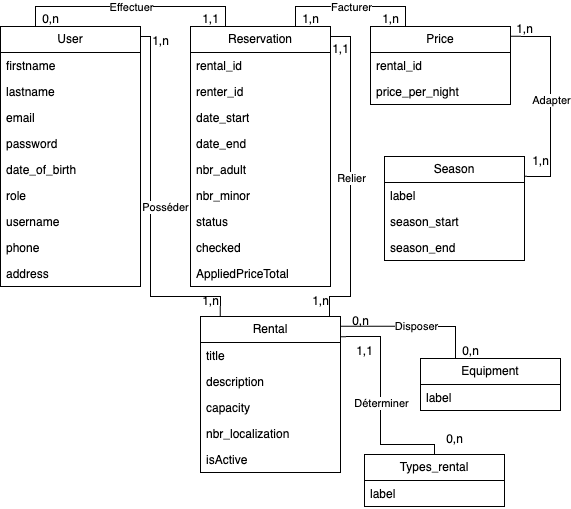

The diagram above was exported from draw.io. Its source (the exported page's mxGraphModel, read from the mxfile embedded in the PNG):
<mxGraphModel dx="1114" dy="767" grid="1" gridSize="10" guides="1" tooltips="1" connect="1" arrows="1" fold="1" page="1" pageScale="1" pageWidth="827" pageHeight="1169" math="0" shadow="0">
  <root>
    <mxCell id="0" />
    <mxCell id="1" parent="0" />
    <mxCell id="KslEX3aBoe71YTRa4qj4-4" value="&lt;span style=&quot;text-align: left;&quot;&gt;Types_rental&lt;/span&gt;" style="swimlane;fontStyle=0;childLayout=stackLayout;horizontal=1;startSize=26;fillColor=none;horizontalStack=0;resizeParent=1;resizeParentMax=0;resizeLast=0;collapsible=1;marginBottom=0;whiteSpace=wrap;html=1;" parent="1" vertex="1">
      <mxGeometry x="414" y="458" width="140" height="52" as="geometry" />
    </mxCell>
    <mxCell id="KslEX3aBoe71YTRa4qj4-7" value="label" style="text;strokeColor=none;fillColor=none;align=left;verticalAlign=top;spacingLeft=4;spacingRight=4;overflow=hidden;rotatable=0;points=[[0,0.5],[1,0.5]];portConstraint=eastwest;whiteSpace=wrap;html=1;" parent="KslEX3aBoe71YTRa4qj4-4" vertex="1">
      <mxGeometry y="26" width="140" height="26" as="geometry" />
    </mxCell>
    <mxCell id="KslEX3aBoe71YTRa4qj4-11" value="&lt;span style=&quot;text-align: left;&quot;&gt;Rental&lt;/span&gt;" style="swimlane;fontStyle=0;childLayout=stackLayout;horizontal=1;startSize=26;fillColor=none;horizontalStack=0;resizeParent=1;resizeParentMax=0;resizeLast=0;collapsible=1;marginBottom=0;whiteSpace=wrap;html=1;" parent="1" vertex="1">
      <mxGeometry x="250" y="320" width="140" height="156" as="geometry" />
    </mxCell>
    <mxCell id="KslEX3aBoe71YTRa4qj4-12" value="title" style="text;strokeColor=none;fillColor=none;align=left;verticalAlign=top;spacingLeft=4;spacingRight=4;overflow=hidden;rotatable=0;points=[[0,0.5],[1,0.5]];portConstraint=eastwest;whiteSpace=wrap;html=1;" parent="KslEX3aBoe71YTRa4qj4-11" vertex="1">
      <mxGeometry y="26" width="140" height="26" as="geometry" />
    </mxCell>
    <mxCell id="KslEX3aBoe71YTRa4qj4-14" value="description" style="text;strokeColor=none;fillColor=none;align=left;verticalAlign=top;spacingLeft=4;spacingRight=4;overflow=hidden;rotatable=0;points=[[0,0.5],[1,0.5]];portConstraint=eastwest;whiteSpace=wrap;html=1;" parent="KslEX3aBoe71YTRa4qj4-11" vertex="1">
      <mxGeometry y="52" width="140" height="26" as="geometry" />
    </mxCell>
    <mxCell id="KslEX3aBoe71YTRa4qj4-15" value="capacity" style="text;strokeColor=none;fillColor=none;align=left;verticalAlign=top;spacingLeft=4;spacingRight=4;overflow=hidden;rotatable=0;points=[[0,0.5],[1,0.5]];portConstraint=eastwest;whiteSpace=wrap;html=1;" parent="KslEX3aBoe71YTRa4qj4-11" vertex="1">
      <mxGeometry y="78" width="140" height="26" as="geometry" />
    </mxCell>
    <mxCell id="KslEX3aBoe71YTRa4qj4-16" value="nbr_localization" style="text;strokeColor=none;fillColor=none;align=left;verticalAlign=top;spacingLeft=4;spacingRight=4;overflow=hidden;rotatable=0;points=[[0,0.5],[1,0.5]];portConstraint=eastwest;whiteSpace=wrap;html=1;" parent="KslEX3aBoe71YTRa4qj4-11" vertex="1">
      <mxGeometry y="104" width="140" height="26" as="geometry" />
    </mxCell>
    <mxCell id="KslEX3aBoe71YTRa4qj4-18" value="isActive" style="text;strokeColor=none;fillColor=none;align=left;verticalAlign=top;spacingLeft=4;spacingRight=4;overflow=hidden;rotatable=0;points=[[0,0.5],[1,0.5]];portConstraint=eastwest;whiteSpace=wrap;html=1;" parent="KslEX3aBoe71YTRa4qj4-11" vertex="1">
      <mxGeometry y="130" width="140" height="26" as="geometry" />
    </mxCell>
    <mxCell id="KslEX3aBoe71YTRa4qj4-20" value="&lt;span style=&quot;text-align: left;&quot;&gt;Price&lt;/span&gt;" style="swimlane;fontStyle=0;childLayout=stackLayout;horizontal=1;startSize=26;fillColor=none;horizontalStack=0;resizeParent=1;resizeParentMax=0;resizeLast=0;collapsible=1;marginBottom=0;whiteSpace=wrap;html=1;" parent="1" vertex="1">
      <mxGeometry x="420" y="30" width="140" height="78" as="geometry" />
    </mxCell>
    <mxCell id="KslEX3aBoe71YTRa4qj4-21" value="rental_id" style="text;strokeColor=none;fillColor=none;align=left;verticalAlign=top;spacingLeft=4;spacingRight=4;overflow=hidden;rotatable=0;points=[[0,0.5],[1,0.5]];portConstraint=eastwest;whiteSpace=wrap;html=1;" parent="KslEX3aBoe71YTRa4qj4-20" vertex="1">
      <mxGeometry y="26" width="140" height="26" as="geometry" />
    </mxCell>
    <mxCell id="KslEX3aBoe71YTRa4qj4-23" value="price_per_night" style="text;strokeColor=none;fillColor=none;align=left;verticalAlign=top;spacingLeft=4;spacingRight=4;overflow=hidden;rotatable=0;points=[[0,0.5],[1,0.5]];portConstraint=eastwest;whiteSpace=wrap;html=1;" parent="KslEX3aBoe71YTRa4qj4-20" vertex="1">
      <mxGeometry y="52" width="140" height="26" as="geometry" />
    </mxCell>
    <mxCell id="KslEX3aBoe71YTRa4qj4-27" value="&lt;span style=&quot;text-align: left;&quot;&gt;User&lt;/span&gt;" style="swimlane;fontStyle=0;childLayout=stackLayout;horizontal=1;startSize=26;fillColor=none;horizontalStack=0;resizeParent=1;resizeParentMax=0;resizeLast=0;collapsible=1;marginBottom=0;whiteSpace=wrap;html=1;" parent="1" vertex="1">
      <mxGeometry x="50" y="30" width="140" height="260" as="geometry" />
    </mxCell>
    <mxCell id="KslEX3aBoe71YTRa4qj4-28" value="firstname" style="text;strokeColor=none;fillColor=none;align=left;verticalAlign=top;spacingLeft=4;spacingRight=4;overflow=hidden;rotatable=0;points=[[0,0.5],[1,0.5]];portConstraint=eastwest;whiteSpace=wrap;html=1;" parent="KslEX3aBoe71YTRa4qj4-27" vertex="1">
      <mxGeometry y="26" width="140" height="26" as="geometry" />
    </mxCell>
    <mxCell id="KslEX3aBoe71YTRa4qj4-29" value="lastname" style="text;strokeColor=none;fillColor=none;align=left;verticalAlign=top;spacingLeft=4;spacingRight=4;overflow=hidden;rotatable=0;points=[[0,0.5],[1,0.5]];portConstraint=eastwest;whiteSpace=wrap;html=1;" parent="KslEX3aBoe71YTRa4qj4-27" vertex="1">
      <mxGeometry y="52" width="140" height="26" as="geometry" />
    </mxCell>
    <mxCell id="KslEX3aBoe71YTRa4qj4-30" value="email" style="text;strokeColor=none;fillColor=none;align=left;verticalAlign=top;spacingLeft=4;spacingRight=4;overflow=hidden;rotatable=0;points=[[0,0.5],[1,0.5]];portConstraint=eastwest;whiteSpace=wrap;html=1;" parent="KslEX3aBoe71YTRa4qj4-27" vertex="1">
      <mxGeometry y="78" width="140" height="26" as="geometry" />
    </mxCell>
    <mxCell id="KslEX3aBoe71YTRa4qj4-31" value="password" style="text;strokeColor=none;fillColor=none;align=left;verticalAlign=top;spacingLeft=4;spacingRight=4;overflow=hidden;rotatable=0;points=[[0,0.5],[1,0.5]];portConstraint=eastwest;whiteSpace=wrap;html=1;" parent="KslEX3aBoe71YTRa4qj4-27" vertex="1">
      <mxGeometry y="104" width="140" height="26" as="geometry" />
    </mxCell>
    <mxCell id="KslEX3aBoe71YTRa4qj4-32" value="date_of_birth" style="text;strokeColor=none;fillColor=none;align=left;verticalAlign=top;spacingLeft=4;spacingRight=4;overflow=hidden;rotatable=0;points=[[0,0.5],[1,0.5]];portConstraint=eastwest;whiteSpace=wrap;html=1;" parent="KslEX3aBoe71YTRa4qj4-27" vertex="1">
      <mxGeometry y="130" width="140" height="26" as="geometry" />
    </mxCell>
    <mxCell id="KslEX3aBoe71YTRa4qj4-33" value="role" style="text;strokeColor=none;fillColor=none;align=left;verticalAlign=top;spacingLeft=4;spacingRight=4;overflow=hidden;rotatable=0;points=[[0,0.5],[1,0.5]];portConstraint=eastwest;whiteSpace=wrap;html=1;" parent="KslEX3aBoe71YTRa4qj4-27" vertex="1">
      <mxGeometry y="156" width="140" height="26" as="geometry" />
    </mxCell>
    <mxCell id="KslEX3aBoe71YTRa4qj4-34" value="username" style="text;strokeColor=none;fillColor=none;align=left;verticalAlign=top;spacingLeft=4;spacingRight=4;overflow=hidden;rotatable=0;points=[[0,0.5],[1,0.5]];portConstraint=eastwest;whiteSpace=wrap;html=1;" parent="KslEX3aBoe71YTRa4qj4-27" vertex="1">
      <mxGeometry y="182" width="140" height="26" as="geometry" />
    </mxCell>
    <mxCell id="KslEX3aBoe71YTRa4qj4-35" value="phone" style="text;strokeColor=none;fillColor=none;align=left;verticalAlign=top;spacingLeft=4;spacingRight=4;overflow=hidden;rotatable=0;points=[[0,0.5],[1,0.5]];portConstraint=eastwest;whiteSpace=wrap;html=1;" parent="KslEX3aBoe71YTRa4qj4-27" vertex="1">
      <mxGeometry y="208" width="140" height="26" as="geometry" />
    </mxCell>
    <mxCell id="KslEX3aBoe71YTRa4qj4-36" value="address" style="text;strokeColor=none;fillColor=none;align=left;verticalAlign=top;spacingLeft=4;spacingRight=4;overflow=hidden;rotatable=0;points=[[0,0.5],[1,0.5]];portConstraint=eastwest;whiteSpace=wrap;html=1;" parent="KslEX3aBoe71YTRa4qj4-27" vertex="1">
      <mxGeometry y="234" width="140" height="26" as="geometry" />
    </mxCell>
    <mxCell id="KslEX3aBoe71YTRa4qj4-37" value="&lt;span style=&quot;text-align: left;&quot;&gt;Reservation&lt;/span&gt;" style="swimlane;fontStyle=0;childLayout=stackLayout;horizontal=1;startSize=26;fillColor=none;horizontalStack=0;resizeParent=1;resizeParentMax=0;resizeLast=0;collapsible=1;marginBottom=0;whiteSpace=wrap;html=1;" parent="1" vertex="1">
      <mxGeometry x="240" y="30" width="140" height="260" as="geometry" />
    </mxCell>
    <mxCell id="KslEX3aBoe71YTRa4qj4-38" value="rental_id" style="text;strokeColor=none;fillColor=none;align=left;verticalAlign=top;spacingLeft=4;spacingRight=4;overflow=hidden;rotatable=0;points=[[0,0.5],[1,0.5]];portConstraint=eastwest;whiteSpace=wrap;html=1;" parent="KslEX3aBoe71YTRa4qj4-37" vertex="1">
      <mxGeometry y="26" width="140" height="26" as="geometry" />
    </mxCell>
    <mxCell id="KslEX3aBoe71YTRa4qj4-39" value="renter_id" style="text;strokeColor=none;fillColor=none;align=left;verticalAlign=top;spacingLeft=4;spacingRight=4;overflow=hidden;rotatable=0;points=[[0,0.5],[1,0.5]];portConstraint=eastwest;whiteSpace=wrap;html=1;" parent="KslEX3aBoe71YTRa4qj4-37" vertex="1">
      <mxGeometry y="52" width="140" height="26" as="geometry" />
    </mxCell>
    <mxCell id="KslEX3aBoe71YTRa4qj4-40" value="date_start" style="text;strokeColor=none;fillColor=none;align=left;verticalAlign=top;spacingLeft=4;spacingRight=4;overflow=hidden;rotatable=0;points=[[0,0.5],[1,0.5]];portConstraint=eastwest;whiteSpace=wrap;html=1;" parent="KslEX3aBoe71YTRa4qj4-37" vertex="1">
      <mxGeometry y="78" width="140" height="26" as="geometry" />
    </mxCell>
    <mxCell id="KslEX3aBoe71YTRa4qj4-41" value="date_end" style="text;strokeColor=none;fillColor=none;align=left;verticalAlign=top;spacingLeft=4;spacingRight=4;overflow=hidden;rotatable=0;points=[[0,0.5],[1,0.5]];portConstraint=eastwest;whiteSpace=wrap;html=1;" parent="KslEX3aBoe71YTRa4qj4-37" vertex="1">
      <mxGeometry y="104" width="140" height="26" as="geometry" />
    </mxCell>
    <mxCell id="KslEX3aBoe71YTRa4qj4-42" value="nbr_adult" style="text;strokeColor=none;fillColor=none;align=left;verticalAlign=top;spacingLeft=4;spacingRight=4;overflow=hidden;rotatable=0;points=[[0,0.5],[1,0.5]];portConstraint=eastwest;whiteSpace=wrap;html=1;" parent="KslEX3aBoe71YTRa4qj4-37" vertex="1">
      <mxGeometry y="130" width="140" height="26" as="geometry" />
    </mxCell>
    <mxCell id="KslEX3aBoe71YTRa4qj4-43" value="nbr_minor" style="text;strokeColor=none;fillColor=none;align=left;verticalAlign=top;spacingLeft=4;spacingRight=4;overflow=hidden;rotatable=0;points=[[0,0.5],[1,0.5]];portConstraint=eastwest;whiteSpace=wrap;html=1;" parent="KslEX3aBoe71YTRa4qj4-37" vertex="1">
      <mxGeometry y="156" width="140" height="26" as="geometry" />
    </mxCell>
    <mxCell id="KslEX3aBoe71YTRa4qj4-44" value="status" style="text;strokeColor=none;fillColor=none;align=left;verticalAlign=top;spacingLeft=4;spacingRight=4;overflow=hidden;rotatable=0;points=[[0,0.5],[1,0.5]];portConstraint=eastwest;whiteSpace=wrap;html=1;" parent="KslEX3aBoe71YTRa4qj4-37" vertex="1">
      <mxGeometry y="182" width="140" height="26" as="geometry" />
    </mxCell>
    <mxCell id="KslEX3aBoe71YTRa4qj4-45" value="checked" style="text;strokeColor=none;fillColor=none;align=left;verticalAlign=top;spacingLeft=4;spacingRight=4;overflow=hidden;rotatable=0;points=[[0,0.5],[1,0.5]];portConstraint=eastwest;whiteSpace=wrap;html=1;" parent="KslEX3aBoe71YTRa4qj4-37" vertex="1">
      <mxGeometry y="208" width="140" height="26" as="geometry" />
    </mxCell>
    <mxCell id="kpTzGPzJomDM3rRYmNFj-2" value="AppliedPriceTotal" style="text;strokeColor=none;fillColor=none;align=left;verticalAlign=top;spacingLeft=4;spacingRight=4;overflow=hidden;rotatable=0;points=[[0,0.5],[1,0.5]];portConstraint=eastwest;whiteSpace=wrap;html=1;" parent="KslEX3aBoe71YTRa4qj4-37" vertex="1">
      <mxGeometry y="234" width="140" height="26" as="geometry" />
    </mxCell>
    <mxCell id="KslEX3aBoe71YTRa4qj4-47" value="&lt;span style=&quot;text-align: left;&quot;&gt;Season&lt;/span&gt;" style="swimlane;fontStyle=0;childLayout=stackLayout;horizontal=1;startSize=26;fillColor=none;horizontalStack=0;resizeParent=1;resizeParentMax=0;resizeLast=0;collapsible=1;marginBottom=0;whiteSpace=wrap;html=1;" parent="1" vertex="1">
      <mxGeometry x="434" y="160" width="140" height="104" as="geometry" />
    </mxCell>
    <mxCell id="KslEX3aBoe71YTRa4qj4-48" value="label" style="text;strokeColor=none;fillColor=none;align=left;verticalAlign=top;spacingLeft=4;spacingRight=4;overflow=hidden;rotatable=0;points=[[0,0.5],[1,0.5]];portConstraint=eastwest;whiteSpace=wrap;html=1;" parent="KslEX3aBoe71YTRa4qj4-47" vertex="1">
      <mxGeometry y="26" width="140" height="26" as="geometry" />
    </mxCell>
    <mxCell id="KslEX3aBoe71YTRa4qj4-49" value="season_start" style="text;strokeColor=none;fillColor=none;align=left;verticalAlign=top;spacingLeft=4;spacingRight=4;overflow=hidden;rotatable=0;points=[[0,0.5],[1,0.5]];portConstraint=eastwest;whiteSpace=wrap;html=1;" parent="KslEX3aBoe71YTRa4qj4-47" vertex="1">
      <mxGeometry y="52" width="140" height="26" as="geometry" />
    </mxCell>
    <mxCell id="KslEX3aBoe71YTRa4qj4-50" value="season_end" style="text;strokeColor=none;fillColor=none;align=left;verticalAlign=top;spacingLeft=4;spacingRight=4;overflow=hidden;rotatable=0;points=[[0,0.5],[1,0.5]];portConstraint=eastwest;whiteSpace=wrap;html=1;" parent="KslEX3aBoe71YTRa4qj4-47" vertex="1">
      <mxGeometry y="78" width="140" height="26" as="geometry" />
    </mxCell>
    <mxCell id="KslEX3aBoe71YTRa4qj4-56" value="&lt;span style=&quot;text-align: left;&quot;&gt;Equipment&lt;/span&gt;" style="swimlane;fontStyle=0;childLayout=stackLayout;horizontal=1;startSize=26;fillColor=none;horizontalStack=0;resizeParent=1;resizeParentMax=0;resizeLast=0;collapsible=1;marginBottom=0;whiteSpace=wrap;html=1;" parent="1" vertex="1">
      <mxGeometry x="470" y="362" width="140" height="52" as="geometry" />
    </mxCell>
    <mxCell id="KslEX3aBoe71YTRa4qj4-57" value="label" style="text;strokeColor=none;fillColor=none;align=left;verticalAlign=top;spacingLeft=4;spacingRight=4;overflow=hidden;rotatable=0;points=[[0,0.5],[1,0.5]];portConstraint=eastwest;whiteSpace=wrap;html=1;" parent="KslEX3aBoe71YTRa4qj4-56" vertex="1">
      <mxGeometry y="26" width="140" height="26" as="geometry" />
    </mxCell>
    <mxCell id="mjj2ta2AXYqXHHgOmP91-1" value="" style="endArrow=none;html=1;rounded=0;endFill=0;entryX=0.25;entryY=0;entryDx=0;entryDy=0;exitX=0.25;exitY=0;exitDx=0;exitDy=0;" parent="1" source="KslEX3aBoe71YTRa4qj4-27" target="KslEX3aBoe71YTRa4qj4-37" edge="1">
      <mxGeometry relative="1" as="geometry">
        <mxPoint x="30" y="170" as="sourcePoint" />
        <mxPoint x="190" y="170" as="targetPoint" />
        <Array as="points">
          <mxPoint x="85" y="10" />
          <mxPoint x="275" y="10" />
        </Array>
      </mxGeometry>
    </mxCell>
    <mxCell id="mjj2ta2AXYqXHHgOmP91-2" value="Effectuer" style="edgeLabel;resizable=0;html=1;;align=center;verticalAlign=middle;" parent="mjj2ta2AXYqXHHgOmP91-1" connectable="0" vertex="1">
      <mxGeometry relative="1" as="geometry">
        <mxPoint as="offset" />
      </mxGeometry>
    </mxCell>
    <mxCell id="mjj2ta2AXYqXHHgOmP91-5" value="" style="endArrow=none;html=1;rounded=0;endFill=0;entryX=1.001;entryY=0.13;entryDx=0;entryDy=0;exitX=0.5;exitY=0;exitDx=0;exitDy=0;entryPerimeter=0;" parent="1" source="KslEX3aBoe71YTRa4qj4-4" target="KslEX3aBoe71YTRa4qj4-11" edge="1">
      <mxGeometry relative="1" as="geometry">
        <mxPoint x="79.5" y="258" as="sourcePoint" />
        <mxPoint x="390" y="463" as="targetPoint" />
        <Array as="points">
          <mxPoint x="484" y="448" />
          <mxPoint x="430" y="448" />
          <mxPoint x="430" y="340" />
          <mxPoint x="400" y="340" />
        </Array>
      </mxGeometry>
    </mxCell>
    <mxCell id="mjj2ta2AXYqXHHgOmP91-6" value="Déterminer" style="edgeLabel;resizable=0;html=1;;align=center;verticalAlign=middle;" parent="mjj2ta2AXYqXHHgOmP91-5" connectable="0" vertex="1">
      <mxGeometry relative="1" as="geometry" />
    </mxCell>
    <mxCell id="mjj2ta2AXYqXHHgOmP91-7" value="" style="endArrow=none;html=1;rounded=0;endFill=0;entryX=1.001;entryY=0.191;entryDx=0;entryDy=0;exitX=1.001;exitY=0.126;exitDx=0;exitDy=0;exitPerimeter=0;entryPerimeter=0;" parent="1" source="KslEX3aBoe71YTRa4qj4-20" target="KslEX3aBoe71YTRa4qj4-47" edge="1">
      <mxGeometry relative="1" as="geometry">
        <mxPoint x="590" y="144" as="sourcePoint" />
        <mxPoint x="665" y="144" as="targetPoint" />
        <Array as="points">
          <mxPoint x="600" y="40" />
          <mxPoint x="600" y="180" />
        </Array>
      </mxGeometry>
    </mxCell>
    <mxCell id="mjj2ta2AXYqXHHgOmP91-8" value="Adapter" style="edgeLabel;resizable=0;html=1;;align=center;verticalAlign=middle;" parent="mjj2ta2AXYqXHHgOmP91-7" connectable="0" vertex="1">
      <mxGeometry relative="1" as="geometry" />
    </mxCell>
    <mxCell id="mjj2ta2AXYqXHHgOmP91-9" value="" style="endArrow=none;html=1;rounded=0;endFill=0;entryX=0.25;entryY=0;entryDx=0;entryDy=0;exitX=0.75;exitY=0;exitDx=0;exitDy=0;" parent="1" source="KslEX3aBoe71YTRa4qj4-37" target="KslEX3aBoe71YTRa4qj4-20" edge="1">
      <mxGeometry relative="1" as="geometry">
        <mxPoint x="374" y="14" as="sourcePoint" />
        <mxPoint x="388" y="150" as="targetPoint" />
        <Array as="points">
          <mxPoint x="345" y="10" />
          <mxPoint x="455" y="10" />
        </Array>
      </mxGeometry>
    </mxCell>
    <mxCell id="mjj2ta2AXYqXHHgOmP91-10" value="Facturer" style="edgeLabel;resizable=0;html=1;;align=center;verticalAlign=middle;" parent="mjj2ta2AXYqXHHgOmP91-9" connectable="0" vertex="1">
      <mxGeometry relative="1" as="geometry" />
    </mxCell>
    <mxCell id="mjj2ta2AXYqXHHgOmP91-12" value="" style="endArrow=none;html=1;rounded=0;endFill=0;entryX=0.141;entryY=-0.001;entryDx=0;entryDy=0;entryPerimeter=0;" parent="1" target="KslEX3aBoe71YTRa4qj4-11" edge="1">
      <mxGeometry relative="1" as="geometry">
        <mxPoint x="190" y="40" as="sourcePoint" />
        <mxPoint x="204" y="386" as="targetPoint" />
        <Array as="points">
          <mxPoint x="200" y="40" />
          <mxPoint x="200" y="300" />
          <mxPoint x="270" y="300" />
        </Array>
      </mxGeometry>
    </mxCell>
    <mxCell id="mjj2ta2AXYqXHHgOmP91-13" value="Posséder" style="edgeLabel;resizable=0;html=1;;align=center;verticalAlign=middle;" parent="mjj2ta2AXYqXHHgOmP91-12" connectable="0" vertex="1">
      <mxGeometry relative="1" as="geometry">
        <mxPoint x="14" as="offset" />
      </mxGeometry>
    </mxCell>
    <mxCell id="mjj2ta2AXYqXHHgOmP91-14" value="" style="endArrow=none;html=1;rounded=0;endFill=0;entryX=0.921;entryY=-0.003;entryDx=0;entryDy=0;entryPerimeter=0;exitX=1;exitY=0.043;exitDx=0;exitDy=0;exitPerimeter=0;" parent="1" source="KslEX3aBoe71YTRa4qj4-37" target="KslEX3aBoe71YTRa4qj4-11" edge="1">
      <mxGeometry relative="1" as="geometry">
        <mxPoint x="380" y="40" as="sourcePoint" />
        <mxPoint x="380" y="302" as="targetPoint" />
        <Array as="points">
          <mxPoint x="380" y="40" />
          <mxPoint x="400" y="40" />
          <mxPoint x="400" y="170" />
          <mxPoint x="400" y="300" />
          <mxPoint x="379" y="300" />
        </Array>
      </mxGeometry>
    </mxCell>
    <mxCell id="mjj2ta2AXYqXHHgOmP91-15" value="Relier" style="edgeLabel;resizable=0;html=1;;align=center;verticalAlign=middle;" parent="mjj2ta2AXYqXHHgOmP91-14" connectable="0" vertex="1">
      <mxGeometry relative="1" as="geometry">
        <mxPoint y="2" as="offset" />
      </mxGeometry>
    </mxCell>
    <mxCell id="mjj2ta2AXYqXHHgOmP91-16" value="" style="endArrow=none;html=1;rounded=0;endFill=0;entryX=0.25;entryY=0;entryDx=0;entryDy=0;exitX=0.997;exitY=0.062;exitDx=0;exitDy=0;exitPerimeter=0;" parent="1" source="KslEX3aBoe71YTRa4qj4-11" target="KslEX3aBoe71YTRa4qj4-56" edge="1">
      <mxGeometry relative="1" as="geometry">
        <mxPoint x="390" y="328" as="sourcePoint" />
        <mxPoint x="470" y="380" as="targetPoint" />
        <Array as="points">
          <mxPoint x="505" y="330" />
        </Array>
      </mxGeometry>
    </mxCell>
    <mxCell id="mjj2ta2AXYqXHHgOmP91-17" value="Disposer" style="edgeLabel;resizable=0;html=1;;align=center;verticalAlign=middle;" parent="mjj2ta2AXYqXHHgOmP91-16" connectable="0" vertex="1">
      <mxGeometry relative="1" as="geometry">
        <mxPoint x="2" as="offset" />
      </mxGeometry>
    </mxCell>
    <mxCell id="kpTzGPzJomDM3rRYmNFj-5" value="0,n" style="text;html=1;align=center;verticalAlign=middle;resizable=0;points=[];autosize=1;strokeColor=none;fillColor=none;" parent="1" vertex="1">
      <mxGeometry x="80" y="8" width="40" height="30" as="geometry" />
    </mxCell>
    <mxCell id="kpTzGPzJomDM3rRYmNFj-6" value="1,1" style="text;html=1;align=center;verticalAlign=middle;resizable=0;points=[];autosize=1;strokeColor=none;fillColor=none;" parent="1" vertex="1">
      <mxGeometry x="240" y="8" width="40" height="30" as="geometry" />
    </mxCell>
    <mxCell id="kpTzGPzJomDM3rRYmNFj-7" value="1,n" style="text;html=1;align=center;verticalAlign=middle;resizable=0;points=[];autosize=1;strokeColor=none;fillColor=none;" parent="1" vertex="1">
      <mxGeometry x="340" y="8" width="40" height="30" as="geometry" />
    </mxCell>
    <mxCell id="kpTzGPzJomDM3rRYmNFj-8" value="1,n" style="text;html=1;align=center;verticalAlign=middle;resizable=0;points=[];autosize=1;strokeColor=none;fillColor=none;" parent="1" vertex="1">
      <mxGeometry x="420" y="8" width="40" height="30" as="geometry" />
    </mxCell>
    <mxCell id="kpTzGPzJomDM3rRYmNFj-9" value="1,n" style="text;html=1;align=center;verticalAlign=middle;resizable=0;points=[];autosize=1;strokeColor=none;fillColor=none;" parent="1" vertex="1">
      <mxGeometry x="554" y="18" width="40" height="30" as="geometry" />
    </mxCell>
    <mxCell id="kpTzGPzJomDM3rRYmNFj-10" value="1,n" style="text;html=1;align=center;verticalAlign=middle;resizable=0;points=[];autosize=1;strokeColor=none;fillColor=none;" parent="1" vertex="1">
      <mxGeometry x="570" y="150" width="40" height="30" as="geometry" />
    </mxCell>
    <mxCell id="kpTzGPzJomDM3rRYmNFj-12" value="1,1" style="text;html=1;align=center;verticalAlign=middle;resizable=0;points=[];autosize=1;strokeColor=none;fillColor=none;" parent="1" vertex="1">
      <mxGeometry x="370" y="38" width="40" height="30" as="geometry" />
    </mxCell>
    <mxCell id="kpTzGPzJomDM3rRYmNFj-13" value="1,n" style="text;html=1;align=center;verticalAlign=middle;resizable=0;points=[];autosize=1;strokeColor=none;fillColor=none;" parent="1" vertex="1">
      <mxGeometry x="350" y="290" width="40" height="30" as="geometry" />
    </mxCell>
    <mxCell id="kpTzGPzJomDM3rRYmNFj-14" value="1,n" style="text;html=1;align=center;verticalAlign=middle;resizable=0;points=[];autosize=1;strokeColor=none;fillColor=none;" parent="1" vertex="1">
      <mxGeometry x="190" y="30" width="40" height="30" as="geometry" />
    </mxCell>
    <mxCell id="kpTzGPzJomDM3rRYmNFj-15" value="1,n" style="text;html=1;align=center;verticalAlign=middle;resizable=0;points=[];autosize=1;strokeColor=none;fillColor=none;" parent="1" vertex="1">
      <mxGeometry x="240" y="290" width="40" height="30" as="geometry" />
    </mxCell>
    <mxCell id="kpTzGPzJomDM3rRYmNFj-16" value="0,n" style="text;html=1;align=center;verticalAlign=middle;resizable=0;points=[];autosize=1;strokeColor=none;fillColor=none;" parent="1" vertex="1">
      <mxGeometry x="390" y="310" width="40" height="30" as="geometry" />
    </mxCell>
    <mxCell id="kpTzGPzJomDM3rRYmNFj-17" value="0,n" style="text;html=1;align=center;verticalAlign=middle;resizable=0;points=[];autosize=1;strokeColor=none;fillColor=none;" parent="1" vertex="1">
      <mxGeometry x="500" y="340" width="40" height="30" as="geometry" />
    </mxCell>
    <mxCell id="kpTzGPzJomDM3rRYmNFj-18" value="1,1" style="text;html=1;align=center;verticalAlign=middle;resizable=0;points=[];autosize=1;strokeColor=none;fillColor=none;" parent="1" vertex="1">
      <mxGeometry x="394" y="340" width="40" height="30" as="geometry" />
    </mxCell>
    <mxCell id="kpTzGPzJomDM3rRYmNFj-19" value="0,n" style="text;html=1;align=center;verticalAlign=middle;resizable=0;points=[];autosize=1;strokeColor=none;fillColor=none;" parent="1" vertex="1">
      <mxGeometry x="484" y="428" width="40" height="30" as="geometry" />
    </mxCell>
  </root>
</mxGraphModel>